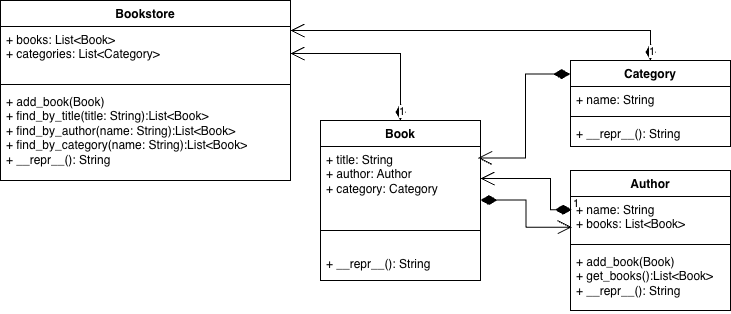

The diagram above was exported from draw.io. Its source (the exported page's mxGraphModel, read from the mxfile embedded in the PNG):
<mxGraphModel dx="1042" dy="496" grid="1" gridSize="10" guides="1" tooltips="1" connect="1" arrows="1" fold="1" page="1" pageScale="1" pageWidth="827" pageHeight="1169" math="0" shadow="0">
  <root>
    <mxCell id="0" />
    <mxCell id="1" parent="0" />
    <mxCell id="9wDIU52vXDeZMygd0WIh-19" value="Book" style="swimlane;fontStyle=1;align=center;verticalAlign=top;childLayout=stackLayout;horizontal=1;startSize=26;horizontalStack=0;resizeParent=1;resizeParentMax=0;resizeLast=0;collapsible=1;marginBottom=0;whiteSpace=wrap;html=1;" parent="1" vertex="1">
      <mxGeometry x="410" y="170" width="160" height="160" as="geometry" />
    </mxCell>
    <mxCell id="9wDIU52vXDeZMygd0WIh-20" value="+ title: String&lt;div&gt;+ author: Author&lt;/div&gt;&lt;div&gt;+ category: Category&lt;/div&gt;" style="text;strokeColor=none;fillColor=none;align=left;verticalAlign=top;spacingLeft=4;spacingRight=4;overflow=hidden;rotatable=0;points=[[0,0.5],[1,0.5]];portConstraint=eastwest;whiteSpace=wrap;html=1;" parent="9wDIU52vXDeZMygd0WIh-19" vertex="1">
      <mxGeometry y="26" width="160" height="64" as="geometry" />
    </mxCell>
    <mxCell id="9wDIU52vXDeZMygd0WIh-21" value="" style="line;strokeWidth=1;fillColor=none;align=left;verticalAlign=middle;spacingTop=-1;spacingLeft=3;spacingRight=3;rotatable=0;labelPosition=right;points=[];portConstraint=eastwest;strokeColor=inherit;" parent="9wDIU52vXDeZMygd0WIh-19" vertex="1">
      <mxGeometry y="90" width="160" height="40" as="geometry" />
    </mxCell>
    <mxCell id="9wDIU52vXDeZMygd0WIh-58" value="+ __repr__(): String" style="text;strokeColor=none;fillColor=none;align=left;verticalAlign=top;spacingLeft=4;spacingRight=4;overflow=hidden;rotatable=0;points=[[0,0.5],[1,0.5]];portConstraint=eastwest;whiteSpace=wrap;html=1;" parent="9wDIU52vXDeZMygd0WIh-19" vertex="1">
      <mxGeometry y="130" width="160" height="30" as="geometry" />
    </mxCell>
    <mxCell id="9wDIU52vXDeZMygd0WIh-23" value="Bookstore" style="swimlane;fontStyle=1;align=center;verticalAlign=top;childLayout=stackLayout;horizontal=1;startSize=26;horizontalStack=0;resizeParent=1;resizeParentMax=0;resizeLast=0;collapsible=1;marginBottom=0;whiteSpace=wrap;html=1;" parent="1" vertex="1">
      <mxGeometry x="90" y="50" width="290" height="180" as="geometry" />
    </mxCell>
    <mxCell id="9wDIU52vXDeZMygd0WIh-24" value="+ books: List&amp;lt;Book&amp;gt;&lt;div&gt;+ categories: List&amp;lt;Category&amp;gt;&lt;/div&gt;" style="text;strokeColor=none;fillColor=none;align=left;verticalAlign=top;spacingLeft=4;spacingRight=4;overflow=hidden;rotatable=0;points=[[0,0.5],[1,0.5]];portConstraint=eastwest;whiteSpace=wrap;html=1;" parent="9wDIU52vXDeZMygd0WIh-23" vertex="1">
      <mxGeometry y="26" width="290" height="54" as="geometry" />
    </mxCell>
    <mxCell id="9wDIU52vXDeZMygd0WIh-25" value="" style="line;strokeWidth=1;fillColor=none;align=left;verticalAlign=middle;spacingTop=-1;spacingLeft=3;spacingRight=3;rotatable=0;labelPosition=right;points=[];portConstraint=eastwest;strokeColor=inherit;" parent="9wDIU52vXDeZMygd0WIh-23" vertex="1">
      <mxGeometry y="80" width="290" height="8" as="geometry" />
    </mxCell>
    <mxCell id="9wDIU52vXDeZMygd0WIh-26" value="+ add_book(Book)&lt;div&gt;+ find_by_title(title: String):&lt;span style=&quot;background-color: transparent; color: light-dark(rgb(0, 0, 0), rgb(255, 255, 255));&quot;&gt;List&amp;lt;Book&amp;gt;&lt;/span&gt;&lt;/div&gt;&lt;div&gt;+ find_by_author(name: String):&lt;span style=&quot;background-color: transparent; color: light-dark(rgb(0, 0, 0), rgb(255, 255, 255));&quot;&gt;List&amp;lt;Book&amp;gt;&lt;/span&gt;&lt;/div&gt;&lt;div&gt;+ find_by_category(name: String):&lt;span style=&quot;background-color: transparent; color: light-dark(rgb(0, 0, 0), rgb(255, 255, 255));&quot;&gt;List&amp;lt;Book&amp;gt;&lt;/span&gt;&lt;/div&gt;&lt;div&gt;+ __repr__(): String&lt;span style=&quot;background-color: transparent; color: light-dark(rgb(0, 0, 0), rgb(255, 255, 255));&quot;&gt;&lt;/span&gt;&lt;/div&gt;&lt;div&gt;&lt;br&gt;&lt;/div&gt;" style="text;strokeColor=none;fillColor=none;align=left;verticalAlign=top;spacingLeft=4;spacingRight=4;overflow=hidden;rotatable=0;points=[[0,0.5],[1,0.5]];portConstraint=eastwest;whiteSpace=wrap;html=1;" parent="9wDIU52vXDeZMygd0WIh-23" vertex="1">
      <mxGeometry y="88" width="290" height="92" as="geometry" />
    </mxCell>
    <mxCell id="9wDIU52vXDeZMygd0WIh-29" value="1" style="endArrow=open;html=1;endSize=12;startArrow=diamondThin;startSize=14;startFill=1;edgeStyle=orthogonalEdgeStyle;align=left;verticalAlign=bottom;rounded=0;entryX=1;entryY=0.5;entryDx=0;entryDy=0;" parent="1" source="9wDIU52vXDeZMygd0WIh-19" target="9wDIU52vXDeZMygd0WIh-24" edge="1">
      <mxGeometry x="-1" y="3" relative="1" as="geometry">
        <mxPoint x="430" y="80" as="sourcePoint" />
        <mxPoint x="380" y="80" as="targetPoint" />
      </mxGeometry>
    </mxCell>
    <mxCell id="9wDIU52vXDeZMygd0WIh-39" value="Category" style="swimlane;fontStyle=1;align=center;verticalAlign=top;childLayout=stackLayout;horizontal=1;startSize=26;horizontalStack=0;resizeParent=1;resizeParentMax=0;resizeLast=0;collapsible=1;marginBottom=0;whiteSpace=wrap;html=1;" parent="1" vertex="1">
      <mxGeometry x="660" y="110" width="160" height="86" as="geometry" />
    </mxCell>
    <mxCell id="9wDIU52vXDeZMygd0WIh-40" value="+ name: String" style="text;strokeColor=none;fillColor=none;align=left;verticalAlign=top;spacingLeft=4;spacingRight=4;overflow=hidden;rotatable=0;points=[[0,0.5],[1,0.5]];portConstraint=eastwest;whiteSpace=wrap;html=1;" parent="9wDIU52vXDeZMygd0WIh-39" vertex="1">
      <mxGeometry y="26" width="160" height="26" as="geometry" />
    </mxCell>
    <mxCell id="9wDIU52vXDeZMygd0WIh-41" value="" style="line;strokeWidth=1;fillColor=none;align=left;verticalAlign=middle;spacingTop=-1;spacingLeft=3;spacingRight=3;rotatable=0;labelPosition=right;points=[];portConstraint=eastwest;strokeColor=inherit;" parent="9wDIU52vXDeZMygd0WIh-39" vertex="1">
      <mxGeometry y="52" width="160" height="8" as="geometry" />
    </mxCell>
    <mxCell id="9wDIU52vXDeZMygd0WIh-42" value="+ __repr__(): String" style="text;strokeColor=none;fillColor=none;align=left;verticalAlign=top;spacingLeft=4;spacingRight=4;overflow=hidden;rotatable=0;points=[[0,0.5],[1,0.5]];portConstraint=eastwest;whiteSpace=wrap;html=1;" parent="9wDIU52vXDeZMygd0WIh-39" vertex="1">
      <mxGeometry y="60" width="160" height="26" as="geometry" />
    </mxCell>
    <mxCell id="9wDIU52vXDeZMygd0WIh-44" value="" style="endArrow=open;html=1;endSize=12;startArrow=diamondThin;startSize=14;startFill=1;edgeStyle=orthogonalEdgeStyle;align=left;verticalAlign=bottom;rounded=0;entryX=0.984;entryY=0.179;entryDx=0;entryDy=0;entryPerimeter=0;exitX=-0.002;exitY=0.158;exitDx=0;exitDy=0;exitPerimeter=0;" parent="1" source="9wDIU52vXDeZMygd0WIh-39" target="9wDIU52vXDeZMygd0WIh-20" edge="1">
      <mxGeometry x="-1" y="3" relative="1" as="geometry">
        <mxPoint x="770" y="100" as="sourcePoint" />
        <mxPoint x="610" y="62.629999999999995" as="targetPoint" />
      </mxGeometry>
    </mxCell>
    <mxCell id="9wDIU52vXDeZMygd0WIh-53" value="1" style="endArrow=open;html=1;endSize=12;startArrow=diamondThin;startSize=14;startFill=1;edgeStyle=orthogonalEdgeStyle;align=left;verticalAlign=bottom;rounded=0;exitX=0.5;exitY=0;exitDx=0;exitDy=0;entryX=1;entryY=0.074;entryDx=0;entryDy=0;entryPerimeter=0;" parent="1" source="9wDIU52vXDeZMygd0WIh-39" target="9wDIU52vXDeZMygd0WIh-24" edge="1">
      <mxGeometry x="-1" y="3" relative="1" as="geometry">
        <mxPoint x="630" y="220" as="sourcePoint" />
        <mxPoint x="790" y="220" as="targetPoint" />
      </mxGeometry>
    </mxCell>
    <mxCell id="9wDIU52vXDeZMygd0WIh-54" value="Author" style="swimlane;fontStyle=1;align=center;verticalAlign=top;childLayout=stackLayout;horizontal=1;startSize=26;horizontalStack=0;resizeParent=1;resizeParentMax=0;resizeLast=0;collapsible=1;marginBottom=0;whiteSpace=wrap;html=1;" parent="1" vertex="1">
      <mxGeometry x="660" y="220" width="160" height="140" as="geometry" />
    </mxCell>
    <mxCell id="9wDIU52vXDeZMygd0WIh-55" value="+ name: String&lt;div&gt;+ books: List&amp;lt;Book&amp;gt;&lt;/div&gt;" style="text;strokeColor=none;fillColor=none;align=left;verticalAlign=top;spacingLeft=4;spacingRight=4;overflow=hidden;rotatable=0;points=[[0,0.5],[1,0.5]];portConstraint=eastwest;whiteSpace=wrap;html=1;" parent="9wDIU52vXDeZMygd0WIh-54" vertex="1">
      <mxGeometry y="26" width="160" height="44" as="geometry" />
    </mxCell>
    <mxCell id="9wDIU52vXDeZMygd0WIh-56" value="" style="line;strokeWidth=1;fillColor=none;align=left;verticalAlign=middle;spacingTop=-1;spacingLeft=3;spacingRight=3;rotatable=0;labelPosition=right;points=[];portConstraint=eastwest;strokeColor=inherit;" parent="9wDIU52vXDeZMygd0WIh-54" vertex="1">
      <mxGeometry y="70" width="160" height="8" as="geometry" />
    </mxCell>
    <mxCell id="9wDIU52vXDeZMygd0WIh-57" value="+ add_book(Book)&lt;div&gt;+ get_books():List&amp;lt;Book&amp;gt;&lt;/div&gt;&lt;div&gt;+ __repr__(): String&lt;/div&gt;&lt;div&gt;&lt;br&gt;&lt;/div&gt;" style="text;strokeColor=none;fillColor=none;align=left;verticalAlign=top;spacingLeft=4;spacingRight=4;overflow=hidden;rotatable=0;points=[[0,0.5],[1,0.5]];portConstraint=eastwest;whiteSpace=wrap;html=1;" parent="9wDIU52vXDeZMygd0WIh-54" vertex="1">
      <mxGeometry y="78" width="160" height="62" as="geometry" />
    </mxCell>
    <mxCell id="9wDIU52vXDeZMygd0WIh-60" value="" style="endArrow=open;html=1;endSize=12;startArrow=diamondThin;startSize=14;startFill=1;edgeStyle=orthogonalEdgeStyle;align=left;verticalAlign=bottom;rounded=0;entryX=0.008;entryY=0.7;entryDx=0;entryDy=0;entryPerimeter=0;" parent="1" target="9wDIU52vXDeZMygd0WIh-55" edge="1">
      <mxGeometry x="-1" y="3" relative="1" as="geometry">
        <mxPoint x="570" y="249.6" as="sourcePoint" />
        <mxPoint x="730" y="249.6" as="targetPoint" />
      </mxGeometry>
    </mxCell>
    <mxCell id="9wDIU52vXDeZMygd0WIh-61" value="1" style="endArrow=open;html=1;endSize=12;startArrow=diamondThin;startSize=14;startFill=1;edgeStyle=orthogonalEdgeStyle;align=left;verticalAlign=bottom;rounded=0;exitX=0.008;exitY=0.3;exitDx=0;exitDy=0;exitPerimeter=0;entryX=1;entryY=0.5;entryDx=0;entryDy=0;" parent="1" source="9wDIU52vXDeZMygd0WIh-55" target="9wDIU52vXDeZMygd0WIh-20" edge="1">
      <mxGeometry x="-1" y="3" relative="1" as="geometry">
        <mxPoint x="520" y="240" as="sourcePoint" />
        <mxPoint x="680" y="240" as="targetPoint" />
        <Array as="points">
          <mxPoint x="640" y="259" />
          <mxPoint x="640" y="228" />
        </Array>
      </mxGeometry>
    </mxCell>
  </root>
</mxGraphModel>